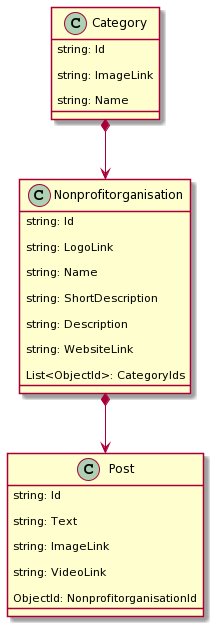

The diagram above was rendered by PlantUML. Its source (embedded in the PNG):
@startuml
class Category{

    string: Id

    string: ImageLink

    string: Name

}



class Post{

    string: Id

    string: Text

    string: ImageLink

    string: VideoLink

    ObjectId: NonprofitorganisationId

}



class Nonprofitorganisation{

    string: Id

    string: LogoLink

    string: Name

    string: ShortDescription

    string: Description

    string: WebsiteLink

    List<ObjectId>: CategoryIds

}



Category *--> Nonprofitorganisation

Nonprofitorganisation *--> Post
@enduml